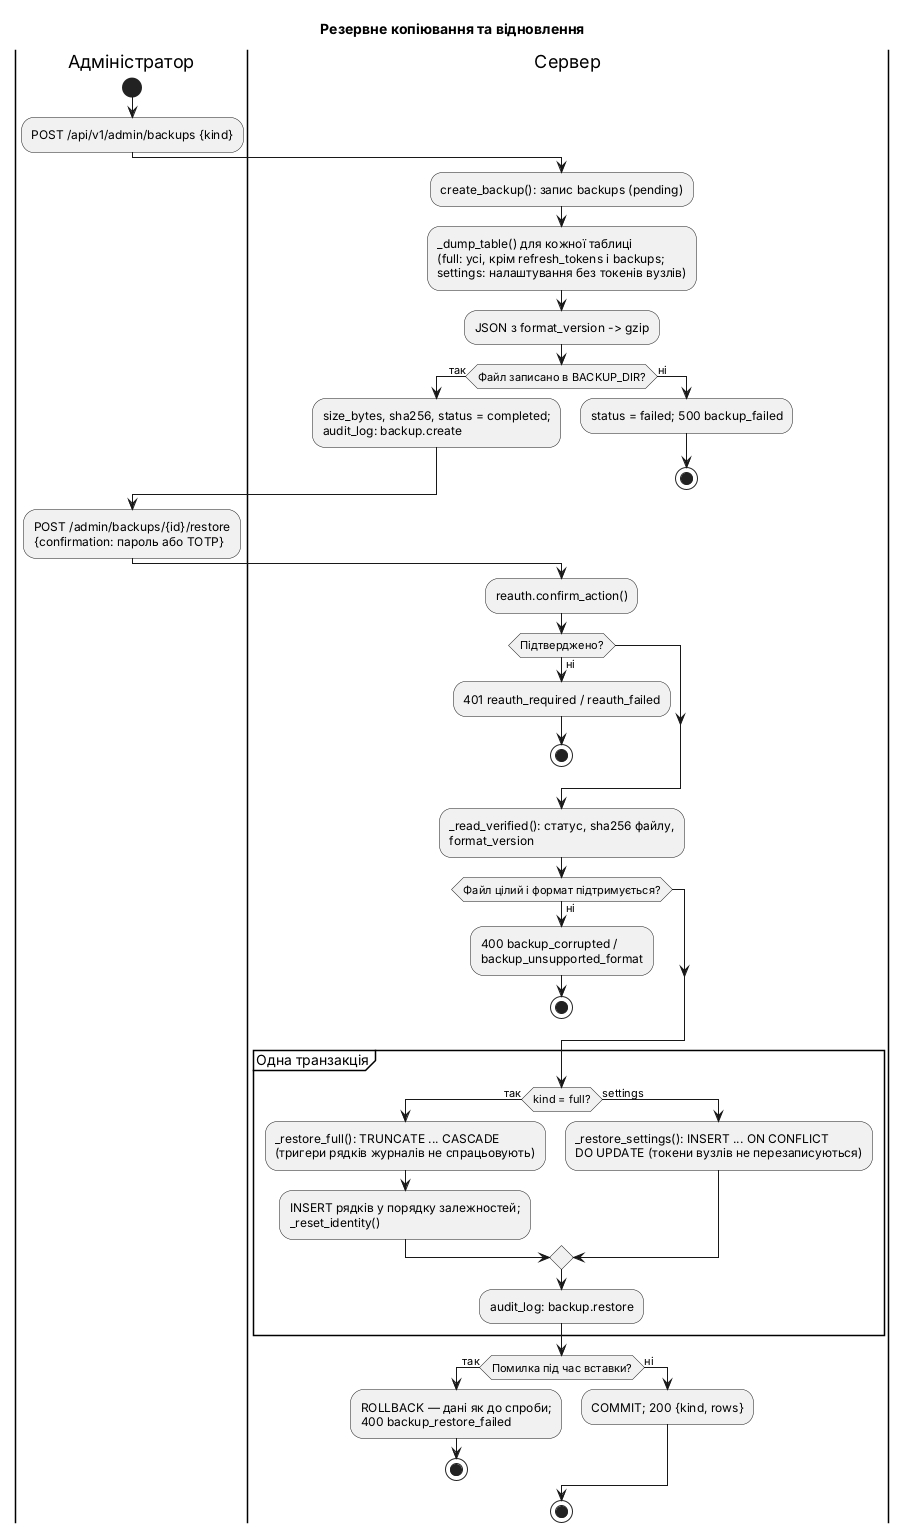

The diagram above was rendered by PlantUML. Its source (embedded in the PNG):
@startuml activity-admin-backup
' Діаграма діяльності: резервне копіювання й відновлення (app/services/backup.py).
skinparam shadowing false
skinparam defaultFontName Arial
title Резервне копіювання та відновлення

|Адміністратор|
start
:POST /api/v1/admin/backups {kind};
|Сервер|
:create_backup(): запис backups (pending);
:_dump_table() для кожної таблиці\n(full: усі, крім refresh_tokens і backups;\nsettings: налаштування без токенів вузлів);
:JSON з format_version -> gzip;
if (Файл записано в BACKUP_DIR?) then (так)
  :size_bytes, sha256, status = completed;\naudit_log: backup.create;
else (ні)
  :status = failed; 500 backup_failed;
  stop
endif
|Адміністратор|
:POST /admin/backups/{id}/restore\n{confirmation: пароль або TOTP};
|Сервер|
:reauth.confirm_action();
if (Підтверджено?) then (ні)
  :401 reauth_required / reauth_failed;
  stop
endif
:_read_verified(): статус, sha256 файлу,\nformat_version;
if (Файл цілий і формат підтримується?) then (ні)
  :400 backup_corrupted /\nbackup_unsupported_format;
  stop
endif
partition "Одна транзакція" {
  if (kind = full?) then (так)
    :_restore_full(): TRUNCATE ... CASCADE\n(тригери рядків журналів не спрацьовують);
    :INSERT рядків у порядку залежностей;\n_reset_identity();
  else (settings)
    :_restore_settings(): INSERT ... ON CONFLICT\nDO UPDATE (токени вузлів не перезаписуються);
  endif
  :audit_log: backup.restore;
}
if (Помилка під час вставки?) then (так)
  :ROLLBACK — дані як до спроби;\n400 backup_restore_failed;
  stop
else (ні)
  :COMMIT; 200 {kind, rows};
endif
stop
@enduml